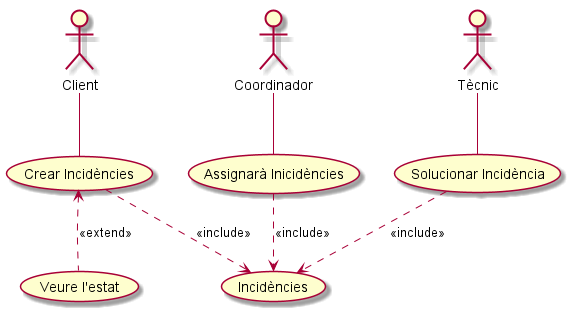

The diagram above was rendered by PlantUML. Its source (embedded in the PNG):
@startuml
:Client: as Client
:Tècnic: as Tecnic
:Coordinador: as Coordinador


Client -- (Crear Incidències)
(Crear Incidències) <.. (Veure l'estat) : <<extend>>
Tecnic -- (Solucionar Incidència)

Coordinador -- (Assignarà Inicidències)


(Crear Incidències).down.>(Incidències) : <<include>>
(Incidències) <.up. (Solucionar Incidència) : <<include>>
(Assignarà Inicidències) .down.> (Incidències) : <<include>>


@enduml